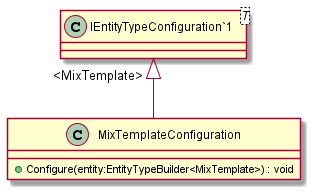

The diagram above was rendered by PlantUML. Its source (embedded in the PNG):
@startuml
class MixTemplateConfiguration {
    + Configure(entity:EntityTypeBuilder<MixTemplate>) : void
}
class "IEntityTypeConfiguration`1"<T> {
}
"IEntityTypeConfiguration`1" "<MixTemplate>" <|-- MixTemplateConfiguration
@enduml